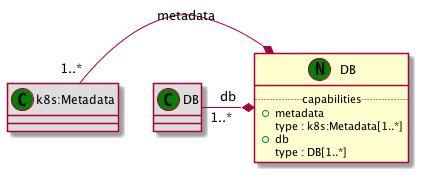

The diagram above was rendered by PlantUML. Its source (embedded in the PNG):
@startuml
set namespaceSeparator none
class "DB" as DB_NT << (N,green) >> {
.. capabilities ..
+metadata
 type : k8s:Metadata[1..*]
+db
 type : DB[1..*]
}
class "k8s:Metadata" as k8s_Metadata_CT << (C,green) >> #DDDDDD
class "DB" as DB_CT << (C,green) >> #DDDDDD
k8s_Metadata_CT "1..*" -* DB_NT : metadata
DB_CT "1..*" -* DB_NT : db
@enduml